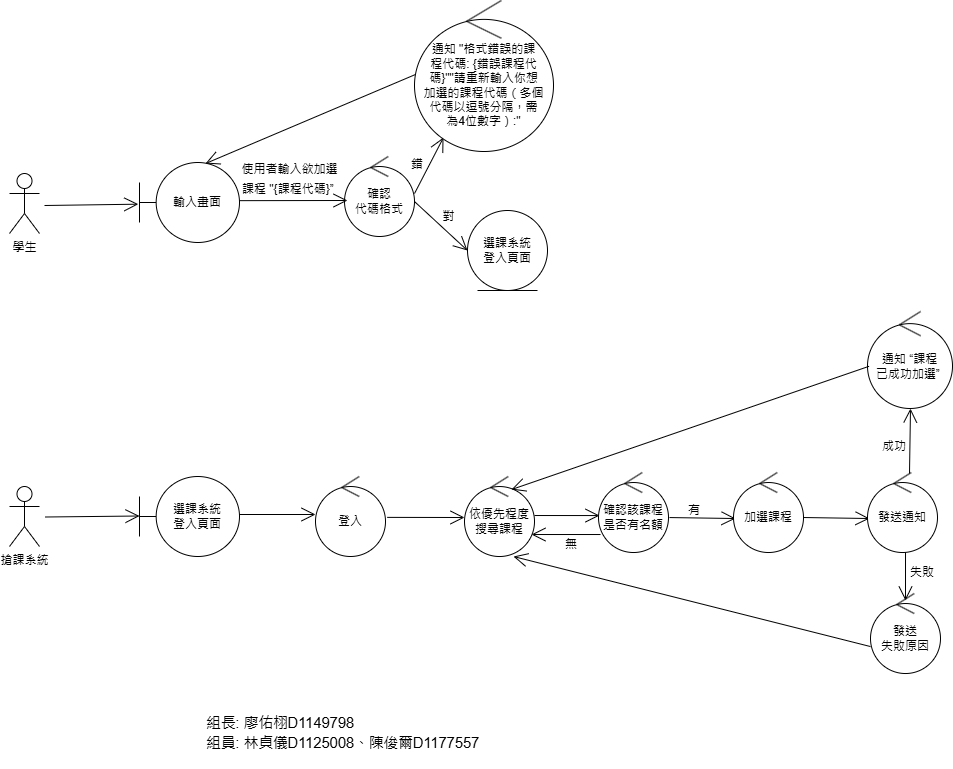

The diagram above was exported from draw.io. Its source (the exported page's mxGraphModel, read from the mxfile embedded in the PNG):
<mxGraphModel dx="2226" dy="1179" grid="0" gridSize="10" guides="1" tooltips="1" connect="1" arrows="1" fold="1" page="0" pageScale="1" pageWidth="827" pageHeight="1169" math="0" shadow="0">
  <root>
    <mxCell id="0" />
    <mxCell id="1" parent="0" />
    <mxCell id="SrImJ69JPVIR_imAEgO0-2" value="確認&lt;div&gt;代碼格式&lt;/div&gt;" style="ellipse;shape=umlControl;whiteSpace=wrap;html=1;" parent="1" vertex="1">
      <mxGeometry x="-65" y="52" width="70" height="80" as="geometry" />
    </mxCell>
    <mxCell id="SrImJ69JPVIR_imAEgO0-5" value="學生" style="shape=umlActor;verticalLabelPosition=bottom;verticalAlign=top;html=1;" parent="1" vertex="1">
      <mxGeometry x="-400" y="69" width="30" height="60" as="geometry" />
    </mxCell>
    <mxCell id="SrImJ69JPVIR_imAEgO0-7" value="輸入畫面" style="shape=umlBoundary;whiteSpace=wrap;html=1;" parent="1" vertex="1">
      <mxGeometry x="-270" y="58" width="100" height="80" as="geometry" />
    </mxCell>
    <mxCell id="SrImJ69JPVIR_imAEgO0-8" value="" style="endArrow=open;endFill=1;endSize=12;html=1;rounded=0;fontSize=12;curved=1;entryX=-0.012;entryY=0.521;entryDx=0;entryDy=0;entryPerimeter=0;" parent="1" target="SrImJ69JPVIR_imAEgO0-7" edge="1">
      <mxGeometry width="160" relative="1" as="geometry">
        <mxPoint x="-365" y="101" as="sourcePoint" />
        <mxPoint x="-175" y="226" as="targetPoint" />
      </mxGeometry>
    </mxCell>
    <mxCell id="SrImJ69JPVIR_imAEgO0-11" value="" style="endArrow=open;endFill=1;endSize=12;html=1;rounded=0;fontSize=12;curved=1;exitX=1.002;exitY=0.477;exitDx=0;exitDy=0;exitPerimeter=0;entryX=0.043;entryY=0.55;entryDx=0;entryDy=0;entryPerimeter=0;" parent="1" source="SrImJ69JPVIR_imAEgO0-7" target="SrImJ69JPVIR_imAEgO0-2" edge="1">
      <mxGeometry width="160" relative="1" as="geometry">
        <mxPoint x="-98" y="223" as="sourcePoint" />
        <mxPoint x="-67" y="96" as="targetPoint" />
      </mxGeometry>
    </mxCell>
    <mxCell id="SrImJ69JPVIR_imAEgO0-12" value="" style="endArrow=open;endFill=1;endSize=12;html=1;rounded=0;fontSize=12;curved=1;exitX=1;exitY=0.563;exitDx=0;exitDy=0;exitPerimeter=0;entryX=0;entryY=0.5;entryDx=0;entryDy=0;" parent="1" source="SrImJ69JPVIR_imAEgO0-2" target="Sr0qIqK4tr73v_8iyEyq-1" edge="1">
      <mxGeometry width="160" relative="1" as="geometry">
        <mxPoint x="89" y="143" as="sourcePoint" />
        <mxPoint x="37" y="143" as="targetPoint" />
      </mxGeometry>
    </mxCell>
    <mxCell id="9lWrpdVmAxg2RKQtMEYe-8" value="" style="endArrow=open;endFill=1;endSize=12;html=1;rounded=0;fontSize=12;curved=1;exitX=1;exitY=0.463;exitDx=0;exitDy=0;exitPerimeter=0;" parent="1" source="SrImJ69JPVIR_imAEgO0-2" edge="1">
      <mxGeometry width="160" relative="1" as="geometry">
        <mxPoint x="5" y="79" as="sourcePoint" />
        <mxPoint x="34" y="33" as="targetPoint" />
      </mxGeometry>
    </mxCell>
    <mxCell id="8llNVhG-K8sA-ycz3apt-8" value="&lt;font style=&quot;font-size: 12px;&quot;&gt;使用者輸入欲加選課程&amp;nbsp;&lt;/font&gt;&lt;span style=&quot;font-size: 12px;&quot;&gt;&quot;{課程代碼}”&amp;nbsp;&lt;/span&gt;" style="text;html=1;align=center;verticalAlign=middle;whiteSpace=wrap;rounded=0;fontSize=16;" parent="1" vertex="1">
      <mxGeometry x="-170" y="47" width="101" height="52" as="geometry" />
    </mxCell>
    <mxCell id="8llNVhG-K8sA-ycz3apt-12" value="&lt;font style=&quot;font-size: 12px;&quot;&gt;錯&lt;/font&gt;" style="text;html=1;align=center;verticalAlign=middle;whiteSpace=wrap;rounded=0;fontSize=16;" parent="1" vertex="1">
      <mxGeometry x="-9" y="47" width="34" height="22" as="geometry" />
    </mxCell>
    <mxCell id="8llNVhG-K8sA-ycz3apt-13" value="&lt;font style=&quot;font-size: 12px;&quot;&gt;對&lt;/font&gt;" style="text;html=1;align=center;verticalAlign=middle;whiteSpace=wrap;rounded=0;fontSize=16;" parent="1" vertex="1">
      <mxGeometry x="21" y="99" width="37" height="22" as="geometry" />
    </mxCell>
    <mxCell id="SrImJ69JPVIR_imAEgO0-18" value="選課系統&lt;div&gt;登入頁面&lt;/div&gt;" style="shape=umlBoundary;whiteSpace=wrap;html=1;" parent="1" vertex="1">
      <mxGeometry x="-270" y="372" width="100" height="80" as="geometry" />
    </mxCell>
    <mxCell id="SrImJ69JPVIR_imAEgO0-19" value="搶課系統" style="shape=umlActor;verticalLabelPosition=bottom;verticalAlign=top;html=1;" parent="1" vertex="1">
      <mxGeometry x="-400" y="382" width="30" height="60" as="geometry" />
    </mxCell>
    <mxCell id="toGAdrmVNkXE3eK-DI4M-1" value="依優先程度搜尋課程" style="ellipse;shape=umlControl;whiteSpace=wrap;html=1;" parent="1" vertex="1">
      <mxGeometry x="55" y="372.02" width="70" height="80" as="geometry" />
    </mxCell>
    <mxCell id="-GyAaP9hRdDnrB7LW6Zc-1" value="" style="endArrow=open;endFill=1;endSize=12;html=1;rounded=0;fontSize=12;curved=1;entryX=-0.012;entryY=0.521;entryDx=0;entryDy=0;entryPerimeter=0;" parent="1" edge="1">
      <mxGeometry width="160" relative="1" as="geometry">
        <mxPoint x="-364" y="412.5" as="sourcePoint" />
        <mxPoint x="-270" y="411.5" as="targetPoint" />
      </mxGeometry>
    </mxCell>
    <mxCell id="-GyAaP9hRdDnrB7LW6Zc-3" value="" style="endArrow=open;endFill=1;endSize=12;html=1;rounded=0;fontSize=12;curved=1;" parent="1" edge="1">
      <mxGeometry width="160" relative="1" as="geometry">
        <mxPoint x="-170" y="410" as="sourcePoint" />
        <mxPoint x="-94" y="410" as="targetPoint" />
      </mxGeometry>
    </mxCell>
    <mxCell id="-GyAaP9hRdDnrB7LW6Zc-5" value="" style="endArrow=open;endFill=1;endSize=12;html=1;rounded=0;fontSize=12;curved=1;exitX=0.998;exitY=0.528;exitDx=0;exitDy=0;exitPerimeter=0;entryX=0.014;entryY=0.538;entryDx=0;entryDy=0;entryPerimeter=0;" parent="1" target="-GyAaP9hRdDnrB7LW6Zc-12" edge="1">
      <mxGeometry width="160" relative="1" as="geometry">
        <mxPoint x="125" y="411.02" as="sourcePoint" />
        <mxPoint x="181" y="394.02" as="targetPoint" />
      </mxGeometry>
    </mxCell>
    <mxCell id="NWdRgbEBNNw-upLkwjAN-1" value="" style="endArrow=open;endFill=1;endSize=12;html=1;rounded=0;fontSize=12;curved=1;exitX=0.029;exitY=0.775;exitDx=0;exitDy=0;exitPerimeter=0;entryX=0.957;entryY=0.725;entryDx=0;entryDy=0;entryPerimeter=0;" parent="1" source="-GyAaP9hRdDnrB7LW6Zc-12" target="toGAdrmVNkXE3eK-DI4M-1" edge="1">
      <mxGeometry width="160" relative="1" as="geometry">
        <mxPoint x="102" y="448.02" as="sourcePoint" />
        <mxPoint x="294" y="474.02" as="targetPoint" />
      </mxGeometry>
    </mxCell>
    <mxCell id="NWdRgbEBNNw-upLkwjAN-2" value="&lt;span style=&quot;font-size: 12px;&quot;&gt;無&lt;/span&gt;" style="text;html=1;align=center;verticalAlign=middle;whiteSpace=wrap;rounded=0;fontSize=16;" parent="1" vertex="1">
      <mxGeometry x="147.5" y="424.02" width="28" height="28" as="geometry" />
    </mxCell>
    <mxCell id="-GyAaP9hRdDnrB7LW6Zc-8" value="&lt;div style=&quot;text-align: center;&quot;&gt;&lt;span style=&quot;background-color: initial;&quot;&gt;有&lt;/span&gt;&lt;/div&gt;" style="text;whiteSpace=wrap;html=1;" parent="1" vertex="1">
      <mxGeometry x="277" y="391.86" width="20" height="25" as="geometry" />
    </mxCell>
    <mxCell id="-GyAaP9hRdDnrB7LW6Zc-12" value="確認該課程是否有名額" style="ellipse;shape=umlControl;whiteSpace=wrap;html=1;" parent="1" vertex="1">
      <mxGeometry x="189" y="368.02" width="70" height="80" as="geometry" />
    </mxCell>
    <mxCell id="-GyAaP9hRdDnrB7LW6Zc-13" value="" style="endArrow=open;endFill=1;endSize=12;html=1;rounded=0;fontSize=12;curved=1;exitX=1.014;exitY=0.563;exitDx=0;exitDy=0;exitPerimeter=0;entryX=0.029;entryY=0.575;entryDx=0;entryDy=0;entryPerimeter=0;" parent="1" source="-GyAaP9hRdDnrB7LW6Zc-12" target="mhSHYW6l81RxKQ7H4tXS-6" edge="1">
      <mxGeometry width="160" relative="1" as="geometry">
        <mxPoint x="133" y="310.02" as="sourcePoint" />
        <mxPoint x="297" y="398.02" as="targetPoint" />
      </mxGeometry>
    </mxCell>
    <mxCell id="toGAdrmVNkXE3eK-DI4M-8" value="&lt;b style=&quot;font-weight:normal;&quot; id=&quot;docs-internal-guid-1aaf4cba-7fff-6035-8452-eec959b22308&quot;&gt;&lt;p dir=&quot;ltr&quot; style=&quot;line-height:1.38;margin-top:0pt;margin-bottom:0pt;&quot;&gt;&lt;span style=&quot;font-size:11pt;font-family:Arial,sans-serif;color:#000000;background-color:transparent;font-weight:400;font-style:normal;font-variant:normal;text-decoration:none;vertical-align:baseline;white-space:pre;white-space:pre-wrap;&quot;&gt;組長: 廖佑栩D1149798&amp;nbsp;&lt;/span&gt;&lt;/p&gt;&lt;p dir=&quot;ltr&quot; style=&quot;line-height:1.38;margin-top:0pt;margin-bottom:0pt;&quot;&gt;&lt;span style=&quot;font-size:11pt;font-family:Arial,sans-serif;color:#000000;background-color:transparent;font-weight:400;font-style:normal;font-variant:normal;text-decoration:none;vertical-align:baseline;white-space:pre;white-space:pre-wrap;&quot;&gt;組員: 林貞儀D1125008、陳俊爾D1177557&lt;/span&gt;&lt;/p&gt;&lt;/b&gt;&lt;br class=&quot;Apple-interchange-newline&quot;&gt;" style="text;whiteSpace=wrap;html=1;" parent="1" vertex="1">
      <mxGeometry x="-205.5" y="602" width="301" height="52.84" as="geometry" />
    </mxCell>
    <mxCell id="mhSHYW6l81RxKQ7H4tXS-1" value="&lt;div&gt;通知 &quot;格式錯誤的課&lt;/div&gt;&lt;div&gt;程代碼: {錯誤課程代&lt;/div&gt;&lt;div&gt;碼}&quot;&lt;span style=&quot;background-color: initial;&quot;&gt;&quot;請重新輸入你想&lt;/span&gt;&lt;/div&gt;&lt;div&gt;&lt;span style=&quot;background-color: initial;&quot;&gt;加選&lt;/span&gt;&lt;span style=&quot;background-color: initial;&quot;&gt;的課程代碼（多個&lt;/span&gt;&lt;/div&gt;&lt;div&gt;&lt;span style=&quot;background-color: initial;&quot;&gt;代碼以逗號分隔，需&lt;/span&gt;&lt;/div&gt;&lt;div&gt;&lt;span style=&quot;background-color: initial;&quot;&gt;為4位數字）:&quot;&lt;/span&gt;&lt;/div&gt;" style="ellipse;shape=umlControl;whiteSpace=wrap;html=1;" parent="1" vertex="1">
      <mxGeometry x="5" y="-104" width="139" height="151" as="geometry" />
    </mxCell>
    <mxCell id="mhSHYW6l81RxKQ7H4tXS-4" value="" style="endArrow=open;endFill=1;endSize=12;html=1;rounded=0;fontSize=12;curved=1;exitX=0.007;exitY=0.49;exitDx=0;exitDy=0;exitPerimeter=0;entryX=0.66;entryY=0.013;entryDx=0;entryDy=0;entryPerimeter=0;" parent="1" source="mhSHYW6l81RxKQ7H4tXS-1" target="SrImJ69JPVIR_imAEgO0-7" edge="1">
      <mxGeometry width="160" relative="1" as="geometry">
        <mxPoint x="15" y="99" as="sourcePoint" />
        <mxPoint x="44" y="43" as="targetPoint" />
      </mxGeometry>
    </mxCell>
    <mxCell id="mhSHYW6l81RxKQ7H4tXS-6" value="加選課程" style="ellipse;shape=umlControl;whiteSpace=wrap;html=1;" parent="1" vertex="1">
      <mxGeometry x="324" y="368.02" width="70" height="80" as="geometry" />
    </mxCell>
    <mxCell id="mhSHYW6l81RxKQ7H4tXS-9" value="" style="endArrow=open;endFill=1;endSize=12;html=1;rounded=0;fontSize=12;curved=1;exitX=0.6;exitY=0.013;exitDx=0;exitDy=0;exitPerimeter=0;entryX=0.594;entryY=1;entryDx=0;entryDy=0;entryPerimeter=0;" parent="1" source="mhSHYW6l81RxKQ7H4tXS-15" edge="1">
      <mxGeometry width="160" relative="1" as="geometry">
        <mxPoint x="528" y="411.52" as="sourcePoint" />
        <mxPoint x="500.9899999999998" y="304.02" as="targetPoint" />
      </mxGeometry>
    </mxCell>
    <mxCell id="mhSHYW6l81RxKQ7H4tXS-10" value="通知 “課程&lt;div&gt;&lt;span style=&quot;background-color: initial;&quot;&gt;已成&lt;/span&gt;&lt;span style=&quot;background-color: initial;&quot;&gt;功&lt;/span&gt;&lt;span style=&quot;background-color: initial;&quot;&gt;加選”&amp;nbsp;&lt;/span&gt;&lt;/div&gt;" style="ellipse;shape=umlControl;whiteSpace=wrap;html=1;" parent="1" vertex="1">
      <mxGeometry x="458" y="207" width="85" height="97" as="geometry" />
    </mxCell>
    <mxCell id="mhSHYW6l81RxKQ7H4tXS-11" value="發送&lt;div&gt;失敗原因&lt;/div&gt;" style="ellipse;shape=umlControl;whiteSpace=wrap;html=1;" parent="1" vertex="1">
      <mxGeometry x="461" y="489.02" width="70" height="80" as="geometry" />
    </mxCell>
    <mxCell id="mhSHYW6l81RxKQ7H4tXS-12" value="" style="endArrow=open;endFill=1;endSize=12;html=1;rounded=0;fontSize=12;curved=1;exitX=0.543;exitY=0.988;exitDx=0;exitDy=0;exitPerimeter=0;" parent="1" source="mhSHYW6l81RxKQ7H4tXS-15" edge="1">
      <mxGeometry width="160" relative="1" as="geometry">
        <mxPoint x="530" y="411.02" as="sourcePoint" />
        <mxPoint x="496" y="496.02" as="targetPoint" />
      </mxGeometry>
    </mxCell>
    <mxCell id="mhSHYW6l81RxKQ7H4tXS-14" value="" style="endArrow=open;endFill=1;endSize=12;html=1;rounded=0;fontSize=12;curved=1;exitX=1.014;exitY=0.563;exitDx=0;exitDy=0;exitPerimeter=0;entryX=0.029;entryY=0.575;entryDx=0;entryDy=0;entryPerimeter=0;" parent="1" target="mhSHYW6l81RxKQ7H4tXS-15" edge="1">
      <mxGeometry width="160" relative="1" as="geometry">
        <mxPoint x="394" y="413.02" as="sourcePoint" />
        <mxPoint x="431" y="398.02" as="targetPoint" />
      </mxGeometry>
    </mxCell>
    <mxCell id="mhSHYW6l81RxKQ7H4tXS-15" value="發送通知" style="ellipse;shape=umlControl;whiteSpace=wrap;html=1;" parent="1" vertex="1">
      <mxGeometry x="458" y="368.02" width="70" height="80" as="geometry" />
    </mxCell>
    <mxCell id="mhSHYW6l81RxKQ7H4tXS-16" value="&lt;div style=&quot;text-align: center;&quot;&gt;&lt;span style=&quot;background-color: initial;&quot;&gt;成功&lt;/span&gt;&lt;/div&gt;" style="text;whiteSpace=wrap;html=1;" parent="1" vertex="1">
      <mxGeometry x="471" y="328.02" width="28" height="25" as="geometry" />
    </mxCell>
    <mxCell id="mhSHYW6l81RxKQ7H4tXS-17" value="&lt;div style=&quot;text-align: center;&quot;&gt;&lt;span style=&quot;background-color: initial;&quot;&gt;失敗&lt;/span&gt;&lt;/div&gt;" style="text;whiteSpace=wrap;html=1;" parent="1" vertex="1">
      <mxGeometry x="499" y="454.02" width="28" height="25" as="geometry" />
    </mxCell>
    <mxCell id="mhSHYW6l81RxKQ7H4tXS-18" value="" style="endArrow=open;endFill=1;endSize=12;html=1;rounded=0;fontSize=12;curved=1;exitX=0.018;exitY=0.565;exitDx=0;exitDy=0;exitPerimeter=0;entryX=0.671;entryY=0.163;entryDx=0;entryDy=0;entryPerimeter=0;" parent="1" source="mhSHYW6l81RxKQ7H4tXS-10" target="toGAdrmVNkXE3eK-DI4M-1" edge="1">
      <mxGeometry width="160" relative="1" as="geometry">
        <mxPoint x="451.0100000000002" y="262.98900000000003" as="sourcePoint" />
        <mxPoint x="470" y="424.02" as="targetPoint" />
      </mxGeometry>
    </mxCell>
    <mxCell id="mhSHYW6l81RxKQ7H4tXS-20" value="" style="endArrow=open;endFill=1;endSize=12;html=1;rounded=0;fontSize=12;curved=1;exitX=0;exitY=0.663;exitDx=0;exitDy=0;exitPerimeter=0;entryX=0.7;entryY=1;entryDx=0;entryDy=0;entryPerimeter=0;" parent="1" source="mhSHYW6l81RxKQ7H4tXS-11" target="toGAdrmVNkXE3eK-DI4M-1" edge="1">
      <mxGeometry width="160" relative="1" as="geometry">
        <mxPoint x="461" y="273.02" as="sourcePoint" />
        <mxPoint x="112" y="395.02" as="targetPoint" />
      </mxGeometry>
    </mxCell>
    <mxCell id="Sr0qIqK4tr73v_8iyEyq-1" value="選課系統&lt;div&gt;登入頁面&lt;/div&gt;" style="ellipse;shape=umlEntity;whiteSpace=wrap;html=1;" parent="1" vertex="1">
      <mxGeometry x="58" y="106" width="80" height="80" as="geometry" />
    </mxCell>
    <mxCell id="Sr0qIqK4tr73v_8iyEyq-2" value="登入" style="ellipse;shape=umlControl;whiteSpace=wrap;html=1;" parent="1" vertex="1">
      <mxGeometry x="-94" y="372" width="70" height="80" as="geometry" />
    </mxCell>
    <mxCell id="Sr0qIqK4tr73v_8iyEyq-3" value="" style="endArrow=open;endFill=1;endSize=12;html=1;rounded=0;fontSize=12;curved=1;exitX=1.025;exitY=0.511;exitDx=0;exitDy=0;exitPerimeter=0;" parent="1" source="Sr0qIqK4tr73v_8iyEyq-2" edge="1">
      <mxGeometry width="160" relative="1" as="geometry">
        <mxPoint x="-160" y="420" as="sourcePoint" />
        <mxPoint x="55" y="413" as="targetPoint" />
      </mxGeometry>
    </mxCell>
  </root>
</mxGraphModel>